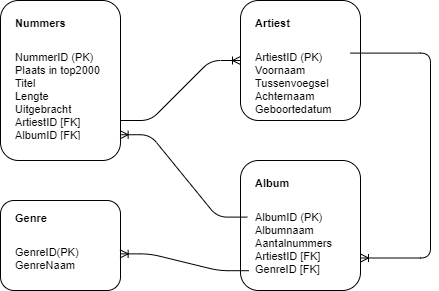

The diagram above was exported from draw.io. Its source (the exported page's mxGraphModel, read from the mxfile embedded in the PNG):
<mxGraphModel dx="1038" dy="580" grid="1" gridSize="10" guides="1" tooltips="1" connect="1" arrows="1" fold="1" page="1" pageScale="1" pageWidth="827" pageHeight="1169" math="0" shadow="0">
  <root>
    <mxCell id="0" />
    <mxCell id="1" parent="0" />
    <mxCell id="UUnPnb10HsKj6ty-0Jed-10" value="" style="group" vertex="1" connectable="0" parent="1">
      <mxGeometry x="40" y="240" width="120" height="90" as="geometry" />
    </mxCell>
    <mxCell id="UUnPnb10HsKj6ty-0Jed-8" value="" style="rounded=1;whiteSpace=wrap;html=1;" vertex="1" parent="UUnPnb10HsKj6ty-0Jed-10">
      <mxGeometry width="120" height="90" as="geometry" />
    </mxCell>
    <mxCell id="UUnPnb10HsKj6ty-0Jed-9" value="&lt;h1 style=&quot;font-size: 11px&quot;&gt;Genre&lt;/h1&gt;&lt;div&gt;&lt;br&gt;&lt;/div&gt;&lt;div&gt;GenreID(PK)&lt;/div&gt;&lt;div&gt;GenreNaam&lt;/div&gt;" style="text;html=1;strokeColor=none;fillColor=none;spacing=5;spacingTop=-20;whiteSpace=wrap;overflow=hidden;rounded=0;fontSize=11;" vertex="1" parent="UUnPnb10HsKj6ty-0Jed-10">
      <mxGeometry x="10" y="15" width="100" height="60" as="geometry" />
    </mxCell>
    <mxCell id="UUnPnb10HsKj6ty-0Jed-11" value="" style="group" vertex="1" connectable="0" parent="1">
      <mxGeometry x="40" y="40" width="120" height="160" as="geometry" />
    </mxCell>
    <mxCell id="UUnPnb10HsKj6ty-0Jed-2" value="" style="rounded=1;whiteSpace=wrap;html=1;" vertex="1" parent="UUnPnb10HsKj6ty-0Jed-11">
      <mxGeometry width="120" height="160" as="geometry" />
    </mxCell>
    <mxCell id="UUnPnb10HsKj6ty-0Jed-3" value="&lt;h1 style=&quot;font-size: 11px&quot;&gt;Nummers&lt;/h1&gt;&lt;div&gt;&lt;br&gt;&lt;/div&gt;&lt;div&gt;NummerID (PK)&lt;/div&gt;&lt;div&gt;Plaats in top2000&lt;/div&gt;&lt;div&gt;Titel&lt;/div&gt;&lt;div&gt;Lengte&lt;/div&gt;&lt;div&gt;Uitgebracht&lt;/div&gt;&lt;div&gt;ArtiestID [FK]&lt;/div&gt;&lt;div&gt;AlbumID [FK]&lt;/div&gt;&lt;div&gt;GenreID [FK]&lt;/div&gt;" style="text;html=1;strokeColor=none;fillColor=none;spacing=5;spacingTop=-20;whiteSpace=wrap;overflow=hidden;rounded=0;fontSize=11;" vertex="1" parent="UUnPnb10HsKj6ty-0Jed-11">
      <mxGeometry x="10" y="20" width="100" height="120" as="geometry" />
    </mxCell>
    <mxCell id="UUnPnb10HsKj6ty-0Jed-12" value="" style="group" vertex="1" connectable="0" parent="1">
      <mxGeometry x="280" y="200" width="120" height="130" as="geometry" />
    </mxCell>
    <mxCell id="UUnPnb10HsKj6ty-0Jed-4" value="" style="rounded=1;whiteSpace=wrap;html=1;" vertex="1" parent="UUnPnb10HsKj6ty-0Jed-12">
      <mxGeometry width="120" height="130" as="geometry" />
    </mxCell>
    <mxCell id="UUnPnb10HsKj6ty-0Jed-5" value="&lt;h1 style=&quot;font-size: 11px&quot;&gt;Album&lt;/h1&gt;&lt;div&gt;&lt;br&gt;&lt;/div&gt;&lt;div&gt;AlbumID (PK)&lt;/div&gt;&lt;div&gt;Albumnaam&lt;/div&gt;&lt;div&gt;Aantalnummers&lt;/div&gt;&lt;div&gt;ArtiestID [FK]&lt;/div&gt;&lt;div&gt;GenreID [FK]&lt;/div&gt;" style="text;html=1;strokeColor=none;fillColor=none;spacing=5;spacingTop=-20;whiteSpace=wrap;overflow=hidden;rounded=0;fontSize=11;" vertex="1" parent="UUnPnb10HsKj6ty-0Jed-12">
      <mxGeometry x="10" y="20" width="100" height="100" as="geometry" />
    </mxCell>
    <mxCell id="UUnPnb10HsKj6ty-0Jed-13" value="" style="group" vertex="1" connectable="0" parent="1">
      <mxGeometry x="280" y="40" width="120" height="120" as="geometry" />
    </mxCell>
    <mxCell id="UUnPnb10HsKj6ty-0Jed-6" value="" style="rounded=1;whiteSpace=wrap;html=1;" vertex="1" parent="UUnPnb10HsKj6ty-0Jed-13">
      <mxGeometry width="120" height="120" as="geometry" />
    </mxCell>
    <mxCell id="UUnPnb10HsKj6ty-0Jed-7" value="&lt;h1 style=&quot;font-size: 11px&quot;&gt;Artiest&lt;/h1&gt;&lt;div&gt;&lt;br&gt;&lt;/div&gt;&lt;div&gt;ArtiestID (PK)&lt;/div&gt;&lt;div&gt;Voornaam&lt;/div&gt;&lt;div&gt;Tussenvoegsel&lt;/div&gt;&lt;div&gt;Achternaam&lt;/div&gt;&lt;div&gt;Geboortedatum&lt;/div&gt;" style="text;html=1;strokeColor=none;fillColor=none;spacing=5;spacingTop=-20;whiteSpace=wrap;overflow=hidden;rounded=0;fontSize=11;" vertex="1" parent="UUnPnb10HsKj6ty-0Jed-13">
      <mxGeometry x="10" y="20" width="100" height="100" as="geometry" />
    </mxCell>
    <mxCell id="UUnPnb10HsKj6ty-0Jed-18" value="" style="edgeStyle=entityRelationEdgeStyle;fontSize=12;html=1;endArrow=ERoneToMany;entryX=0;entryY=0.5;entryDx=0;entryDy=0;exitX=1;exitY=0.75;exitDx=0;exitDy=0;" edge="1" parent="1" source="UUnPnb10HsKj6ty-0Jed-2" target="UUnPnb10HsKj6ty-0Jed-6">
      <mxGeometry width="100" height="100" relative="1" as="geometry">
        <mxPoint x="360" y="250" as="sourcePoint" />
        <mxPoint x="460" y="150" as="targetPoint" />
      </mxGeometry>
    </mxCell>
    <mxCell id="UUnPnb10HsKj6ty-0Jed-19" value="" style="edgeStyle=entityRelationEdgeStyle;fontSize=12;html=1;endArrow=ERoneToMany;entryX=0.997;entryY=0.839;entryDx=0;entryDy=0;entryPerimeter=0;exitX=-0.032;exitY=0.366;exitDx=0;exitDy=0;exitPerimeter=0;" edge="1" parent="1" source="UUnPnb10HsKj6ty-0Jed-5" target="UUnPnb10HsKj6ty-0Jed-2">
      <mxGeometry width="100" height="100" relative="1" as="geometry">
        <mxPoint x="360" y="350" as="sourcePoint" />
        <mxPoint x="460" y="250" as="targetPoint" />
      </mxGeometry>
    </mxCell>
    <mxCell id="UUnPnb10HsKj6ty-0Jed-20" value="" style="edgeStyle=entityRelationEdgeStyle;fontSize=12;html=1;endArrow=ERoneToMany;entryX=0.997;entryY=0.593;entryDx=0;entryDy=0;entryPerimeter=0;exitX=-0.016;exitY=0.902;exitDx=0;exitDy=0;exitPerimeter=0;" edge="1" parent="1" source="UUnPnb10HsKj6ty-0Jed-5" target="UUnPnb10HsKj6ty-0Jed-8">
      <mxGeometry width="100" height="100" relative="1" as="geometry">
        <mxPoint x="360" y="350" as="sourcePoint" />
        <mxPoint x="460" y="250" as="targetPoint" />
      </mxGeometry>
    </mxCell>
    <mxCell id="UUnPnb10HsKj6ty-0Jed-21" value="" style="edgeStyle=elbowEdgeStyle;fontSize=12;html=1;endArrow=ERoneToMany;exitX=1;exitY=0.326;exitDx=0;exitDy=0;exitPerimeter=0;entryX=1;entryY=0.75;entryDx=0;entryDy=0;" edge="1" parent="1" source="UUnPnb10HsKj6ty-0Jed-7" target="UUnPnb10HsKj6ty-0Jed-4">
      <mxGeometry width="100" height="100" relative="1" as="geometry">
        <mxPoint x="420" y="89" as="sourcePoint" />
        <mxPoint x="510" y="290" as="targetPoint" />
        <Array as="points">
          <mxPoint x="470" y="200" />
        </Array>
      </mxGeometry>
    </mxCell>
  </root>
</mxGraphModel>